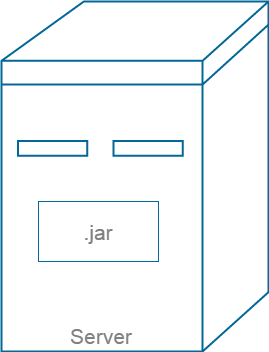

The diagram above was exported from draw.io. Its source (the exported page's mxGraphModel, read from the mxfile embedded in the PNG):
<mxGraphModel dx="872" dy="384" grid="1" gridSize="10" guides="1" tooltips="1" connect="1" arrows="1" fold="1" page="1" pageScale="1" pageWidth="826" pageHeight="1169" background="none" math="0" shadow="0">
  <root>
    <mxCell id="0" />
    <mxCell id="1" parent="0" />
    <mxCell id="29536a1d78f74a7c-1" value="" style="shape=mxgraph.cisco.computers_and_peripherals.ibm_mini_as400;html=1;dashed=0;fillColor=none;strokeColor=#036897;strokeWidth=2;verticalLabelPosition=bottom;verticalAlign=top;shadow=0;labelBackgroundColor=none;fontSize=13;fontColor=#007FFF;align=center;" vertex="1" parent="1">
      <mxGeometry x="303" y="20" width="267" height="350" as="geometry" />
    </mxCell>
    <mxCell id="29536a1d78f74a7c-2" value="Server" style="text;html=1;resizable=0;points=[];autosize=1;align=left;verticalAlign=top;spacingTop=-4;fontSize=21;fontColor=#808080;" vertex="1" parent="1">
      <mxGeometry x="370" y="340" width="50" height="20" as="geometry" />
    </mxCell>
    <mxCell id="29536a1d78f74a7c-3" value=".jar" style="whiteSpace=wrap;html=1;shadow=0;labelBackgroundColor=none;strokeColor=#036897;fillColor=none;gradientColor=#ffffff;fontSize=21;fontColor=#808080;align=center;" vertex="1" parent="1">
      <mxGeometry x="340" y="220" width="120" height="60" as="geometry" />
    </mxCell>
  </root>
</mxGraphModel>